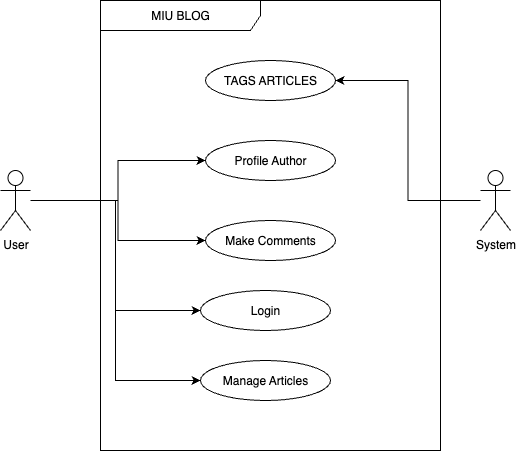

The diagram above was exported from draw.io. Its source (the exported page's mxGraphModel, read from the mxfile embedded in the PNG):
<mxGraphModel dx="1234" dy="838" grid="1" gridSize="10" guides="1" tooltips="1" connect="1" arrows="1" fold="1" page="1" pageScale="1" pageWidth="827" pageHeight="1169" math="0" shadow="0">
  <root>
    <mxCell id="0" />
    <mxCell id="1" parent="0" />
    <mxCell id="ndv-cE1HMPGwP8RVkg8s-17" style="edgeStyle=orthogonalEdgeStyle;rounded=0;orthogonalLoop=1;jettySize=auto;html=1;" parent="1" source="ndv-cE1HMPGwP8RVkg8s-1" target="ndv-cE1HMPGwP8RVkg8s-8" edge="1">
      <mxGeometry relative="1" as="geometry" />
    </mxCell>
    <mxCell id="ndv-cE1HMPGwP8RVkg8s-18" style="edgeStyle=orthogonalEdgeStyle;rounded=0;orthogonalLoop=1;jettySize=auto;html=1;" parent="1" source="ndv-cE1HMPGwP8RVkg8s-1" target="ndv-cE1HMPGwP8RVkg8s-9" edge="1">
      <mxGeometry relative="1" as="geometry" />
    </mxCell>
    <mxCell id="ndv-cE1HMPGwP8RVkg8s-19" style="edgeStyle=orthogonalEdgeStyle;rounded=0;orthogonalLoop=1;jettySize=auto;html=1;entryX=0;entryY=0.5;entryDx=0;entryDy=0;" parent="1" source="ndv-cE1HMPGwP8RVkg8s-1" target="ndv-cE1HMPGwP8RVkg8s-10" edge="1">
      <mxGeometry relative="1" as="geometry" />
    </mxCell>
    <mxCell id="ndv-cE1HMPGwP8RVkg8s-20" style="edgeStyle=orthogonalEdgeStyle;rounded=0;orthogonalLoop=1;jettySize=auto;html=1;entryX=0;entryY=0.5;entryDx=0;entryDy=0;" parent="1" source="ndv-cE1HMPGwP8RVkg8s-1" target="ndv-cE1HMPGwP8RVkg8s-11" edge="1">
      <mxGeometry relative="1" as="geometry" />
    </mxCell>
    <mxCell id="ndv-cE1HMPGwP8RVkg8s-1" value="User" style="shape=umlActor;verticalLabelPosition=bottom;verticalAlign=top;html=1;" parent="1" vertex="1">
      <mxGeometry x="50" y="290" width="30" height="60" as="geometry" />
    </mxCell>
    <mxCell id="ndv-cE1HMPGwP8RVkg8s-21" style="edgeStyle=orthogonalEdgeStyle;rounded=0;orthogonalLoop=1;jettySize=auto;html=1;entryX=1;entryY=0.5;entryDx=0;entryDy=0;" parent="1" source="ndv-cE1HMPGwP8RVkg8s-6" target="ndv-cE1HMPGwP8RVkg8s-5" edge="1">
      <mxGeometry relative="1" as="geometry" />
    </mxCell>
    <mxCell id="ndv-cE1HMPGwP8RVkg8s-6" value="System" style="shape=umlActor;verticalLabelPosition=bottom;verticalAlign=top;html=1;" parent="1" vertex="1">
      <mxGeometry x="530" y="290" width="30" height="60" as="geometry" />
    </mxCell>
    <mxCell id="ndv-cE1HMPGwP8RVkg8s-7" value="MIU BLOG" style="shape=umlFrame;whiteSpace=wrap;html=1;pointerEvents=0;recursiveResize=0;container=1;collapsible=0;width=160;" parent="1" vertex="1">
      <mxGeometry x="150" y="120" width="340" height="450" as="geometry" />
    </mxCell>
    <mxCell id="ndv-cE1HMPGwP8RVkg8s-5" value="TAGS ARTICLES" style="ellipse;whiteSpace=wrap;html=1;" parent="ndv-cE1HMPGwP8RVkg8s-7" vertex="1">
      <mxGeometry x="105" y="60" width="130" height="40" as="geometry" />
    </mxCell>
    <mxCell id="ndv-cE1HMPGwP8RVkg8s-8" value="Profile Author" style="ellipse;whiteSpace=wrap;html=1;" parent="ndv-cE1HMPGwP8RVkg8s-7" vertex="1">
      <mxGeometry x="105" y="140" width="130" height="40" as="geometry" />
    </mxCell>
    <mxCell id="ndv-cE1HMPGwP8RVkg8s-9" value="Make Comments" style="ellipse;whiteSpace=wrap;html=1;" parent="ndv-cE1HMPGwP8RVkg8s-7" vertex="1">
      <mxGeometry x="105" y="220" width="130" height="40" as="geometry" />
    </mxCell>
    <mxCell id="ndv-cE1HMPGwP8RVkg8s-10" value="Login" style="ellipse;whiteSpace=wrap;html=1;" parent="1" vertex="1">
      <mxGeometry x="250" y="410" width="130" height="40" as="geometry" />
    </mxCell>
    <mxCell id="ndv-cE1HMPGwP8RVkg8s-11" value="Manage Articles" style="ellipse;whiteSpace=wrap;html=1;" parent="1" vertex="1">
      <mxGeometry x="250" y="480" width="130" height="40" as="geometry" />
    </mxCell>
  </root>
</mxGraphModel>